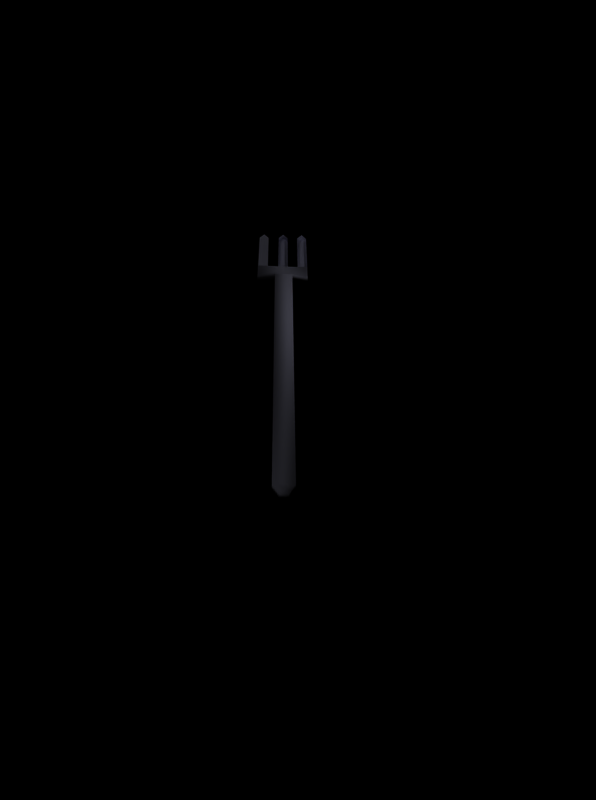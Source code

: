 # Source: eating_fork.blend  (saved by Blender 2.25.0; exported with 4.5.12 LTS)
import bpy
from mathutils import Matrix  # noqa: F401  (used for matrix-valued properties, if any)

bpy.ops.wm.read_factory_settings(use_empty=True)
scene = bpy.context.scene
scene.name = '1'

# ---- collections
col_collection_1 = bpy.data.collections.new('Collection 1'); scene.collection.children.link(col_collection_1)

# ---- materials (node trees are filled in below, after node groups)
mat_material = bpy.data.materials.new('Material')
mat_material.alpha_threshold = 0.0
mat_material.preview_render_type = 'FLAT'
mat_material.diffuse_color = (0.8647, 0.8647, 1.0, 1.0)
mat_material.roughness = 0.0
mat_material.specular_intensity = 0.7302
mat_material.line_color = (0.0, 0.0, 0.0, 1.0)

# ---- material node trees

# ---- cameras
cam_camera = bpy.data.cameras.new('Camera')
cam_camera.passepartout_alpha = 0.2
cam_camera.clip_end = 100.0
cam_camera.lens = 35.0
cam_camera.ortho_scale = 7.314
cam_camera.show_passepartout = False
cam_camera.show_safe_areas = True
cam_camera.dof.focus_distance = 0.0
cam_camera.dof.aperture_fstop = 128.0

# ---- lights
light_lamp_002 = bpy.data.lights.new('Lamp.002', 'POINT')
light_lamp_002.transmission_factor = 0.0
light_lamp_002.energy = 112.9
light_lamp_002.shadow_buffer_clip_start = 0.5
light_lamp_002.shadow_maximum_resolution = 0.006
light_lamp_002.use_absolute_resolution = True
light_lamp_002.cycles.use_multiple_importance_sampling = False
light_lamp_001 = bpy.data.lights.new('Lamp.001', 'POINT')
light_lamp_001.transmission_factor = 0.0
light_lamp_001.energy = 100.0
light_lamp_001.shadow_buffer_clip_start = 0.5
light_lamp_001.shadow_maximum_resolution = 0.006
light_lamp_001.use_absolute_resolution = True
light_lamp_001.cycles.use_multiple_importance_sampling = False
light_lamp = bpy.data.lights.new('Lamp', 'POINT')
light_lamp.transmission_factor = 0.0
light_lamp.energy = 100.0
light_lamp.shadow_buffer_clip_start = 0.5
light_lamp.shadow_maximum_resolution = 0.006
light_lamp.use_absolute_resolution = True
light_lamp.cycles.use_multiple_importance_sampling = False

# ---- meshes
me_plane = bpy.data.meshes.new('Plane')
me_plane.from_pydata([(0.4365, 1.0, 10.81), (0.4365, -1.0, 10.81), (-0.107, -1.0, 10.82), (-0.107, 1.0, 10.82), (-0.2232, 0.9743, -21.59), (-0.2232, -1.026, -21.59), (0.3203, -1.026, -21.6), (0.3203, 0.9743, -21.6), (-2.047, 3.059, -24.87), (-2.186, -2.94, -24.89), (-2.729, -2.94, -24.88), (-2.591, 3.059, -24.86), (-2.788, 3.054, -27.54), (-2.92, -2.968, -27.54), (-2.377, -2.968, -27.55), (-2.244, 3.054, -27.55), (-0.107, 0.3931, 11.8), (-0.107, -0.4336, 11.84), (0.4365, -0.4336, 11.83), (0.4365, 0.3931, 11.79), (0.4365, -0.4336, 11.83), (-0.107, -0.4336, 11.84), (-2.393, -2.968, -34.49), (-2.937, -2.968, -34.48), (-2.937, -2.402, -35.4), (-2.393, -2.402, -35.41), (-2.393, -1.802, -34.53), (-2.937, -1.802, -34.52), (-2.92, -1.766, -27.5), (-2.377, -1.766, -27.51), (-2.377, 0.6012, -27.55), (-2.92, 0.6012, -27.54), (-2.937, 0.5659, -34.55), (-2.393, 0.5659, -34.56), (-2.393, -0.03482, -35.45), (-2.937, -0.03482, -35.44), (-2.937, -0.6002, -34.52), (-2.393, -0.6002, -34.53), (-2.377, -0.6002, -27.58), (-2.92, -0.6002, -27.57), (-2.92, 1.838, -27.57), (-2.377, 1.838, -27.58), (-2.393, 1.838, -34.53), (-2.937, 1.838, -34.52), (-2.937, 2.403, -35.44), (-2.393, 2.403, -35.45), (-2.393, 3.004, -34.56), (-2.937, 3.004, -34.55), (-2.92, 3.039, -27.54), (-2.377, 3.039, -27.55)], [], [(0, 1, 6, 7), (1, 2, 5, 6), (2, 3, 4, 5), (3, 0, 7, 4), (4, 7, 8, 11), (5, 4, 11, 10), (6, 5, 10, 9), (7, 6, 9, 8), (8, 9, 14, 15), (9, 10, 13, 14), (10, 11, 12, 13), (11, 8, 15, 12), (1, 0, 19, 18), (2, 1, 18, 17), (3, 2, 17, 16), (0, 3, 16, 19), (19, 16, 17, 18), (17, 18, 20, 21), (14, 13, 23, 22), (22, 23, 24, 25), (25, 24, 27, 26), (26, 27, 28, 29), (38, 39, 36, 37), (37, 36, 35, 34), (34, 35, 32, 33), (33, 32, 31, 30), (41, 40, 43, 42), (42, 43, 44, 45), (45, 44, 47, 46), (46, 47, 48, 49), (32, 36, 35), (32, 39, 36), (31, 39, 32), (43, 47, 44), (40, 48, 47, 43), (13, 28, 27, 23), (23, 27, 24), (42, 46, 45), (41, 49, 46, 42)])
me_plane.polygons.foreach_set('use_smooth', [1, 1, 1, 1, 1, 1, 1, 1, 1, 1, 1, 1, 1, 1, 1, 1, 1, 1, 1, 1, 1, 1, 1, 1, 1, 1, 1, 1, 1, 1, 0, 0, 0, 0, 0, 0, 0, 0, 0])
me_plane.materials.append(mat_material)
me_plane.use_remesh_preserve_volume = False
me_plane.use_remesh_preserve_attributes = False
me_plane.use_mirror_vertex_groups = False
me_plane.update()

# ---- objects
ob_empty = bpy.data.objects.new('Empty', None)
ob_lamp_002 = bpy.data.objects.new('Lamp.002', light_lamp_002)
ob_lamp_001 = bpy.data.objects.new('Lamp.001', light_lamp_001)
ob_lamp = bpy.data.objects.new('Lamp', light_lamp)
ob_plane = bpy.data.objects.new('Plane', me_plane)
ob_camera = bpy.data.objects.new('Camera', cam_camera)

# ---- transforms, parenting, visibility, modifiers, constraints
ob_empty.location = (0.0, 0.0, 0.0)
ob_empty.rotation_euler = (0.0, -0.0, 0.02197)
ob_empty.lock_rotations_4d = False
ob_empty.empty_display_type = 'ARROWS'
ob_empty.empty_image_offset = (0.0, 0.0)
ob_empty.color = (0.0, 0.0, 0.0, 1.0)
ob_empty.lineart.crease_threshold = 0.0
ob_lamp_002.location = (0.4997, -2.285, 2.741)
ob_lamp_002.rotation_euler = (1.571, 2.98e-08, 1.571)
ob_lamp_002.lock_rotations_4d = False
ob_lamp_002.empty_display_type = 'ARROWS'
ob_lamp_002.color = (0.0, 0.0, 0.0, 0.0)
ob_lamp_002.lineart.crease_threshold = 0.0
ob_lamp_001.location = (5.908, 1.983, 3.481)
ob_lamp_001.rotation_euler = (1.571, 2.98e-08, 1.571)
ob_lamp_001.lock_rotations_4d = False
ob_lamp_001.empty_display_type = 'ARROWS'
ob_lamp_001.color = (0.0, 0.0, 0.0, 0.0)
ob_lamp_001.lineart.crease_threshold = 0.0
ob_lamp.location = (-5.212, 2.317, 3.396)
ob_lamp.rotation_euler = (1.571, 2.98e-08, 1.571)
ob_lamp.lock_rotations_4d = False
ob_lamp.empty_display_type = 'ARROWS'
ob_lamp.color = (0.0, 0.0, 0.0, 0.0)
ob_lamp.lineart.crease_threshold = 0.0
ob_plane.location = (-1.806, 1.132e-08, 0.002314)
ob_plane.rotation_euler = (-3.142, -1.561, -3.142)
ob_plane.scale = (0.163, 0.163, 0.163)
ob_plane.lock_rotations_4d = False
ob_plane.empty_display_type = 'ARROWS'
ob_plane.color = (0.0, 0.0, 0.0, 0.0)
ob_plane.lineart.crease_threshold = 0.0
ob_camera.parent = ob_empty
ob_camera.location = (-10.74, 0.3792, 7.706)
ob_camera.rotation_euler = (0.8618, -0.02803, -1.609)
ob_camera.lock_rotations_4d = False
ob_camera.empty_display_type = 'ARROWS'
ob_camera.color = (0.0, 0.0, 0.0, 0.0)
ob_camera.display_type = 'WIRE'
ob_camera.lineart.crease_threshold = 0.0

# ---- collection membership
col_collection_1.objects.link(ob_empty)
col_collection_1.objects.link(ob_lamp_002)
col_collection_1.objects.link(ob_lamp_001)
col_collection_1.objects.link(ob_lamp)
col_collection_1.objects.link(ob_plane)
col_collection_1.objects.link(ob_camera)

# ---- scene / render settings (as saved in the file)
scene.camera = ob_camera
scene.frame_start = 1; scene.frame_end = 33; scene.frame_set(1)
scene.render.engine = 'BLENDER_EEVEE_NEXT'
scene.render.image_settings.file_format = 'JPEG'
scene.render.image_settings.color_mode = 'RGB'
scene.render.image_settings.quality = 95
scene.render.image_settings.compression = 95
scene.render.resolution_x = 134
scene.render.resolution_y = 180
scene.render.fps = 33
scene.render.dither_intensity = 0.0
scene.render.use_compositing = False
scene.render.use_sequencer = False
scene.render.bake_bias = 0.0
scene.render.use_stamp_time = False
scene.render.use_stamp_date = False
scene.render.use_stamp_frame = False
scene.render.use_stamp_camera = False
scene.render.use_stamp_scene = False
scene.render.use_stamp_filename = False
scene.render.use_stamp_render_time = False
scene.render.stamp_font_size = 0
scene.cycles.use_denoising = False
scene.cycles.samples = 10
scene.cycles.sampling_pattern = 'TABULATED_SOBOL'
scene.cycles.light_sampling_threshold = 0.0
scene.cycles.use_adaptive_sampling = False
scene.cycles.use_light_tree = False
scene.cycles.blur_glossy = 0.0
scene.cycles.volume_bounces = 1
scene.cycles.pixel_filter_type = 'GAUSSIAN'
scene.cycles.sample_clamp_indirect = 0.0
scene.view_settings.view_transform = 'Raw'
bpy.context.view_layer.update()
